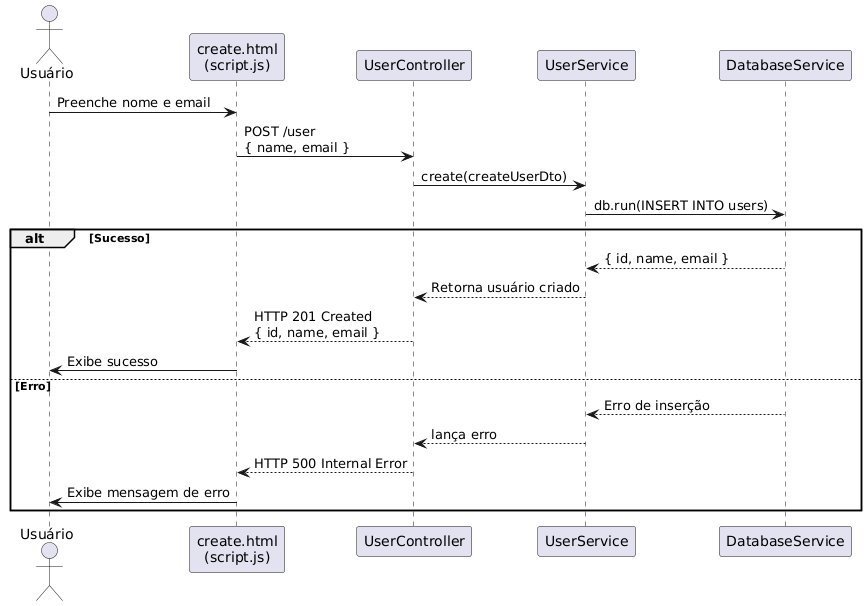

The diagram above was rendered by PlantUML. Its source (embedded in the PNG):
@startuml
actor Usuário
participant "create.html\n(script.js)" as Frontend
participant "UserController" as Controller
participant "UserService" as Service
participant "DatabaseService" as DB

Usuário -> Frontend : Preenche nome e email
Frontend -> Controller : POST /user\n{ name, email }
Controller -> Service : create(createUserDto)
Service -> DB : db.run(INSERT INTO users)

alt Sucesso
  DB --> Service : { id, name, email }
  Service --> Controller : Retorna usuário criado
  Controller --> Frontend : HTTP 201 Created\n{ id, name, email }
  Frontend -> Usuário : Exibe sucesso
else Erro
  DB --> Service : Erro de inserção
  Service --> Controller : lança erro
  Controller --> Frontend : HTTP 500 Internal Error
  Frontend -> Usuário : Exibe mensagem de erro
end
@enduml